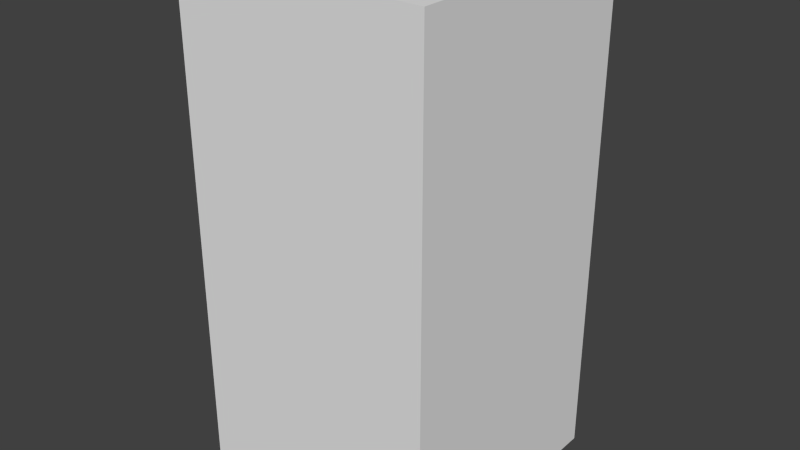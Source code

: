 # Source: brownXFive.blend  (saved by Blender 2.68.0; exported with 4.5.12 LTS)
import bpy
from mathutils import Matrix  # noqa: F401  (used for matrix-valued properties, if any)

bpy.ops.wm.read_factory_settings(use_empty=True)
scene = bpy.context.scene
scene.name = 'Scene'

# ---- collections
col_collection_1 = bpy.data.collections.new('Collection 1'); scene.collection.children.link(col_collection_1)

# ---- world
world_world = bpy.data.worlds.new('World'); scene.world = world_world
world_world.color = (0.05088, 0.05088, 0.05088)
world_world.use_sun_shadow = False
world_world.sun_shadow_jitter_overblur = 0.0
world_world.cycles.sampling_method = 'MANUAL'
world_world.cycles.sample_map_resolution = 256

# ---- meshes
me_brownxfive = bpy.data.meshes.new('brownXFive')
me_brownxfive.from_pydata([(-0.5, -0.5, -1.0), (-0.5, 0.5, -1.0), (0.5, 0.5, -1.0), (0.5, -0.5, -1.0), (-0.5, -0.5, 1.0), (-0.5, 0.5, 1.0), (0.5, 0.5, 1.0), (0.5, -0.5, 1.0)], [], [(4, 5, 1, 0), (5, 6, 2, 1), (6, 7, 3, 2), (7, 4, 0, 3), (0, 1, 2, 3), (7, 6, 5, 4)])
me_brownxfive.use_remesh_preserve_volume = False
me_brownxfive.use_remesh_preserve_attributes = False
me_brownxfive.use_mirror_vertex_groups = False
me_brownxfive.update()

# ---- objects
ob_brownxfive = bpy.data.objects.new('brownXFive', me_brownxfive)

# ---- transforms, parenting, visibility, modifiers, constraints
ob_brownxfive.location = (0.0, 0.0, 0.0)
ob_brownxfive.lineart.crease_threshold = 0.0

# ---- collection membership
col_collection_1.objects.link(ob_brownxfive)

# ---- scene / render settings (as saved in the file)
scene.frame_start = 1; scene.frame_end = 250; scene.frame_set(1)
scene.render.engine = 'BLENDER_EEVEE_NEXT'
scene.render.image_settings.color_mode = 'RGB'
scene.render.image_settings.compression = 90
scene.render.resolution_percentage = 50
scene.render.dither_intensity = 0.0
scene.cycles.use_denoising = False
scene.cycles.samples = 10
scene.cycles.sampling_pattern = 'TABULATED_SOBOL'
scene.cycles.light_sampling_threshold = 0.0
scene.cycles.use_adaptive_sampling = False
scene.cycles.use_light_tree = False
scene.cycles.blur_glossy = 0.0
scene.cycles.volume_bounces = 1
scene.cycles.pixel_filter_type = 'GAUSSIAN'
scene.cycles.sample_clamp_indirect = 0.0
scene.view_settings.view_transform = 'Standard'
bpy.context.view_layer.update()

# ---- added for rendering (the .blend has no active camera and no usable light): camera, sun
cam_auto = bpy.data.cameras.new('AutoCamera')
cam_auto.lens = 50.0
cam_auto.sensor_width = 36.0
cam_auto.clip_end = 1000.0
ob_auto_camera = bpy.data.objects.new('AutoCamera', cam_auto)
scene.collection.objects.link(ob_auto_camera)
ob_auto_camera.location = (2.26633, -2.71959, 1.81306)
ob_auto_camera.rotation_euler = (1.09748, -7.21219e-08, 0.694738)
scene.camera = ob_auto_camera
light_auto_sun = bpy.data.lights.new('AutoSun', 'SUN')
light_auto_sun.energy = 3.0
light_auto_sun.angle = 0.0523599
ob_auto_sun = bpy.data.objects.new('AutoSun', light_auto_sun)
scene.collection.objects.link(ob_auto_sun)
ob_auto_sun.rotation_euler = (0.872665, 0.174533, 0.523599)
bpy.context.view_layer.update()
